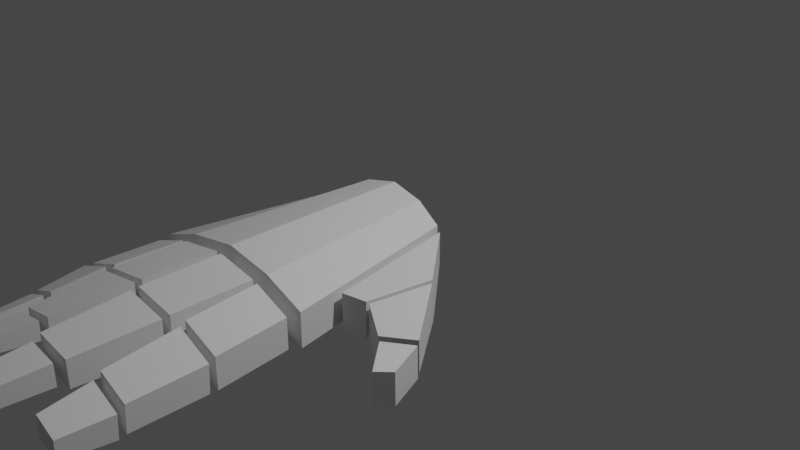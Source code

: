 # Source: LeftHand.blend  (saved by Blender 2.82.7; exported with 4.5.12 LTS)
import bpy
from mathutils import Matrix  # noqa: F401  (used for matrix-valued properties, if any)

bpy.ops.wm.read_factory_settings(use_empty=True)
scene = bpy.context.scene
scene.name = 'Scene'

# ---- collections
col_collection = bpy.data.collections.new('Collection'); scene.collection.children.link(col_collection)

# ---- materials (node trees are filled in below, after node groups)
mat_material_001 = bpy.data.materials.new('Material.001')
mat_material_001.use_transparent_shadow = False

# ---- material node trees
mat_material_001.use_nodes = True; mat_material_001.node_tree.nodes.clear()
_N = mat_material_001.node_tree.nodes; _L = mat_material_001.node_tree.links
n0 = _N.new('ShaderNodeOutputMaterial'); n0.name = 'Material Output'; n0.location = (300, 300)
n1 = _N.new('ShaderNodeBsdfPrincipled'); n1.name = 'Principled BSDF'; n1.location = (10, 300)
n1.distribution = 'GGX'
n1.subsurface_method = 'BURLEY'
n1.inputs[2].default_value = 0.4
n1.inputs[3].default_value = 1.45
n1.inputs[27].default_value = (0.0, 0.0, 0.0, 1.0)
n1.inputs[28].default_value = 1.0
n2 = _N.new('ShaderNodeNormalMap'); n2.name = 'Normal Map'; n2.location = (-300, -300)
n2.label = 'Normal/Map'
n2.inputs[0].default_value = 0.0
_L.new(n1.outputs[0], n0.inputs[0])
_L.new(n2.outputs[0], n1.inputs[5])
n0.is_active_output = True

# ---- world
world_world = bpy.data.worlds.new('World'); scene.world = world_world
world_world.use_nodes = True; world_world.node_tree.nodes.clear()
_N = world_world.node_tree.nodes; _L = world_world.node_tree.links
n0 = _N.new('ShaderNodeOutputWorld'); n0.name = 'World Output'; n0.location = (300, 300)
n1 = _N.new('ShaderNodeBackground'); n1.name = 'Background'; n1.location = (10, 300)
n1.inputs[0].default_value = (0.05088, 0.05088, 0.05088, 1.0)
_L.new(n1.outputs[0], n0.inputs[0])
n0.is_active_output = True
world_world.color = (0.05088, 0.05088, 0.05088)
world_world.use_sun_shadow = False
world_world.sun_shadow_jitter_overblur = 0.0

# ---- cameras
cam_camera = bpy.data.cameras.new('Camera')
cam_camera.clip_end = 100.0
cam_camera.ortho_scale = 7.314
cam_camera_001 = bpy.data.cameras.new('Camera.001')
cam_camera_001.clip_end = 100.0
cam_camera_001.ortho_scale = 7.314

# ---- lights
light_light = bpy.data.lights.new('Light', 'POINT')
light_light.transmission_factor = 0.0
light_light.energy = 1000.0
light_light.shadow_soft_size = 0.1
light_light.shadow_maximum_resolution = 0.006
light_light.use_absolute_resolution = True

# ---- meshes
me_cube_001 = bpy.data.meshes.new('Cube.001')
me_cube_001.from_pydata([(0.9889, 0.9889, 0.1778), (0.9889, 0.9889, -0.1778), (0.6283, -0.9889, 0.1778), (0.6283, -0.9889, -0.1778), (-0.9889, 0.9889, 0.1778), (-0.9889, 0.9889, -0.1778), (-0.6283, -0.9889, 0.1778), (-0.6283, -0.9889, -0.1778), (0.5433, 0.9889, 0.003271), (0.3788, -0.9889, 0.3588), (0.3788, -0.9889, 0.003271), (0.5433, 0.9889, 0.3588), (-0.5336, 0.9889, -0.01023), (-0.3597, -0.9889, 0.3453), (-0.3597, -0.9889, -0.01023), (-0.5336, 0.9889, 0.3453), (0.02358, -0.9889, 0.0882), (0.02691, 0.9889, 0.4437), (0.02691, 0.9889, 0.0882), (0.02358, -0.9889, 0.4437), (0.9635, 1.114, 0.1678), (0.9635, 1.114, -0.1472), (-0.963, 1.114, 0.1671), (-0.963, 1.114, -0.148), (0.5687, 1.114, 0.0132), (0.514, 1.114, 0.3434), (-0.5017, 1.114, 0.0156), (-0.5017, 1.114, 0.3307), (-0.00497, 1.114, 0.4179), (0.05629, 1.114, 0.1036), (-0.5595, 1.114, 0.0004669), (0.5687, 1.114, 0.3283), (0.514, 1.114, 0.02833), (0.05629, 1.114, 0.4187), (-0.00497, 1.114, 0.1028), (-0.5595, 1.114, 0.3156), (-0.5839, 1.803, 0.0004669), (-0.9874, 1.803, -0.148), (1.049, 1.888, 0.1678), (1.049, 1.888, -0.1472), (-0.9874, 1.803, 0.1671), (0.654, 1.888, 0.3283), (0.654, 1.888, 0.0132), (0.06814, 1.947, 0.4187), (0.5258, 1.947, 0.3434), (-0.01684, 1.864, 0.1028), (-0.5135, 1.864, 0.0156), (-0.5839, 1.803, 0.3156), (-0.5135, 1.864, 0.3307), (-0.01684, 1.864, 0.4179), (0.5258, 1.947, 0.02833), (0.06814, 1.947, 0.1036), (1.073, 1.963, 0.1488), (1.073, 1.979, -0.1254), (0.6783, 1.971, 0.03489), (0.6783, 1.955, 0.3091), (1.125, 2.737, 0.1737), (1.125, 2.75, -0.08797), (0.7969, 2.731, 0.3069), (0.7969, 2.743, 0.04525), (0.5377, 2.026, 0.3434), (0.07999, 2.026, 0.1036), (0.5377, 2.026, 0.02833), (0.07999, 2.026, 0.4187), (0.1265, 2.86, 0.3891), (0.5149, 2.86, 0.3253), (0.5149, 2.86, 0.05788), (0.1265, 2.86, 0.1217), (-0.5135, 1.933, 0.0156), (-0.5135, 1.933, 0.3307), (-0.01684, 1.933, 0.4179), (-0.01684, 1.933, 0.1028), (-0.1044, 2.683, 0.1375), (-0.4497, 2.683, 0.07691), (-0.4497, 2.683, 0.296), (-0.1044, 2.683, 0.3566), (-0.9996, 1.882, 0.1671), (-0.9996, 1.882, -0.148), (-0.5961, 1.882, 0.0004669), (-0.5961, 1.882, 0.3156), (-0.6557, 2.384, 0.02793), (-0.9262, 2.384, -0.07159), (-0.9262, 2.384, 0.1396), (-0.6557, 2.384, 0.2391), (1.147, 2.815, 0.1386), (1.147, 2.828, -0.08628), (0.8233, 2.821, 0.04514), (0.8233, 2.809, 0.27), (1.138, 3.313, 0.1559), (1.138, 3.322, -0.03347), (0.9001, 3.308, 0.2524), (0.9001, 3.318, 0.06297), (1.157, 0.4055, 0.1161), (1.166, 0.4196, -0.2351), (1.292, -0.2625, 0.1325), (1.316, -0.2625, -0.2351), (0.968, 0.5144, 0.1663), (0.9732, 0.5144, -0.2013), (0.7009, -0.9504, 0.148), (0.7073, -0.9456, -0.2013), (1.822, 0.4182, 0.03778), (1.83, 0.4195, -0.2835), (1.568, 0.65, -0.2587), (1.57, 0.6423, 0.06177), (1.362, -0.2111, -0.2351), (1.338, -0.2111, 0.1325), (1.201, 0.4173, -0.2429), (1.193, 0.4032, 0.1083), (1.856, 0.4669, 0.02331), (1.863, 0.4681, -0.298), (1.618, 0.684, -0.2732), (1.62, 0.6762, 0.0473), (2.022, 0.8747, 0.03526), (2.029, 0.876, -0.2861), (1.922, 1.026, 0.05925), (1.92, 1.033, -0.2612), (0.4664, 2.939, 0.3051), (0.1551, 2.939, 0.1419), (0.4664, 2.939, 0.09074), (0.1551, 2.939, 0.3563), (0.1867, 3.506, 0.3362), (0.4509, 3.506, 0.2927), (0.4509, 3.506, 0.1108), (0.1867, 3.506, 0.1543), (-0.429, 2.748, 0.09436), (-0.429, 2.748, 0.2861), (-0.1268, 2.748, 0.3391), (-0.1268, 2.748, 0.1474), (-0.18, 3.204, 0.1686), (-0.3901, 3.204, 0.1317), (-0.3901, 3.204, 0.2649), (-0.18, 3.204, 0.3018), (-0.9151, 2.444, 0.1323), (-0.9151, 2.444, -0.05128), (-0.68, 2.444, 0.03523), (-0.68, 2.444, 0.2188), (-0.6815, 2.846, 0.04289), (-0.8795, 2.846, -0.02999), (-0.8795, 2.846, 0.1247), (-0.6815, 2.846, 0.1975)], [], [(15, 4, 6, 13), (14, 13, 6, 7), (7, 6, 4, 5), (8, 1, 3, 10), (1, 0, 2, 3), (8, 11, 0, 1), (18, 17, 11, 8), (18, 8, 10, 16), (3, 2, 9, 10), (0, 11, 9, 2), (5, 12, 14, 7), (5, 4, 15, 12), (16, 19, 13, 14), (17, 15, 13, 19), (11, 17, 19, 9), (10, 9, 19, 16), (12, 18, 16, 14), (12, 15, 17, 18), (24, 21, 20, 31), (29, 32, 25, 33), (23, 30, 35, 22), (26, 34, 28, 27), (42, 41, 38, 39), (51, 43, 44, 50), (37, 40, 47, 36), (46, 48, 49, 45), (29, 33, 43, 51), (33, 25, 44, 43), (26, 27, 48, 46), (24, 31, 41, 42), (25, 32, 50, 44), (34, 26, 46, 45), (30, 23, 37, 36), (28, 34, 45, 49), (22, 35, 47, 40), (20, 21, 39, 38), (35, 30, 36, 47), (23, 22, 40, 37), (27, 28, 49, 48), (31, 20, 38, 41), (32, 29, 51, 50), (21, 24, 42, 39), (54, 53, 52, 55), (59, 58, 56, 57), (54, 55, 58, 59), (52, 53, 57, 56), (55, 52, 56, 58), (53, 54, 59, 57), (61, 62, 60, 63), (67, 64, 65, 66), (61, 63, 64, 67), (63, 60, 65, 64), (60, 62, 66, 65), (62, 61, 67, 66), (68, 71, 70, 69), (73, 74, 75, 72), (68, 69, 74, 73), (71, 68, 73, 72), (70, 71, 72, 75), (69, 70, 75, 74), (77, 78, 79, 76), (81, 82, 83, 80), (78, 77, 81, 80), (76, 79, 83, 82), (79, 78, 80, 83), (77, 76, 82, 81), (86, 85, 84, 87), (91, 90, 88, 89), (86, 87, 90, 91), (84, 85, 89, 88), (87, 84, 88, 90), (85, 86, 91, 89), (93, 92, 94, 95), (99, 98, 96, 97), (97, 96, 92, 93), (92, 96, 98, 94), (97, 93, 95, 99), (95, 94, 98, 99), (106, 104, 101, 102), (106, 107, 105, 104), (107, 106, 102, 103), (105, 107, 103, 100), (104, 105, 100, 101), (101, 100, 103, 102), (109, 110, 111, 108), (113, 112, 114, 115), (110, 109, 113, 115), (109, 108, 112, 113), (111, 110, 115, 114), (108, 111, 114, 112), (117, 118, 116, 119), (123, 120, 121, 122), (117, 119, 120, 123), (119, 116, 121, 120), (116, 118, 122, 121), (118, 117, 123, 122), (124, 127, 126, 125), (129, 130, 131, 128), (124, 125, 130, 129), (127, 124, 129, 128), (126, 127, 128, 131), (125, 126, 131, 130), (133, 134, 135, 132), (137, 138, 139, 136), (134, 133, 137, 136), (132, 135, 139, 138), (135, 134, 136, 139), (133, 132, 138, 137)])
me_cube_001.polygons.foreach_set('use_smooth', [True] * 108)
_k = set([(0, 1), (0, 2), (0, 11), (1, 3), (1, 8), (2, 3), (2, 9), (3, 10), (4, 5), (4, 6), (4, 15), (5, 7), (5, 12), (6, 7), (6, 13), (7, 14), (8, 10), (8, 18), (9, 11), (9, 19), (10, 16), (11, 17), (12, 14), (12, 18), (13, 15), (13, 19), (14, 16), (15, 17), (16, 18), (17, 19), (20, 21), (20, 31), (20, 38), (21, 24), (21, 39), (22, 23), (22, 35), (22, 40), (23, 30), (23, 37), (24, 31), (24, 42), (25, 32), (25, 33), (25, 44), (26, 27), (26, 34), (26, 46), (27, 28), (27, 48), (28, 34), (28, 49), (29, 32), (29, 33), (29, 51), (30, 35), (30, 36), (31, 41), (32, 50), (33, 43), (34, 45), (35, 47), (36, 37), (36, 47), (37, 40), (38, 39), (38, 41), (39, 42), (40, 47), (41, 42), (43, 44), (43, 51), (44, 50), (45, 46), (45, 49), (46, 48), (48, 49), (50, 51), (52, 53), (52, 55), (52, 56), (53, 54), (53, 57), (54, 55), (54, 59), (55, 58), (56, 57), (56, 58), (57, 59), (58, 59), (60, 62), (60, 63), (60, 65), (61, 62), (61, 63), (61, 67), (62, 66), (63, 64), (64, 65), (64, 67), (65, 66), (66, 67), (68, 69), (68, 71), (68, 73), (69, 70), (69, 74), (70, 71), (70, 75), (71, 72), (72, 73), (72, 75), (73, 74), (74, 75), (76, 77), (76, 79), (76, 82), (77, 78), (77, 81), (78, 79), (78, 80), (79, 83), (80, 81), (80, 83), (81, 82), (82, 83), (84, 85), (84, 87), (84, 88), (85, 86), (85, 89), (86, 87), (86, 91), (87, 90), (88, 89), (88, 90), (89, 91), (90, 91), (92, 93), (92, 94), (92, 96), (93, 95), (93, 97), (94, 95), (94, 98), (95, 99), (96, 97), (96, 98), (97, 99), (98, 99), (100, 101), (100, 103), (100, 105), (101, 102), (101, 104), (102, 103), (102, 106), (103, 107), (104, 105), (104, 106), (105, 107), (106, 107), (108, 109), (108, 111), (108, 112), (109, 110), (109, 113), (110, 111), (110, 115), (111, 114), (112, 113), (112, 114), (113, 115), (114, 115), (116, 118), (116, 119), (116, 121), (117, 118), (117, 119), (117, 123), (118, 122), (119, 120), (120, 121), (120, 123), (121, 122), (122, 123), (124, 125), (124, 127), (124, 129), (125, 126), (125, 130), (126, 127), (126, 131), (127, 128), (128, 129), (128, 131), (129, 130), (130, 131), (132, 133), (132, 135), (132, 138), (133, 134), (133, 137), (134, 135), (134, 136), (135, 139), (136, 137), (136, 139), (137, 138), (138, 139)])
me_cube_001.attributes.new('sharp_edge', 'BOOLEAN', 'EDGE').data.foreach_set('value', [ (min(e.vertices), max(e.vertices)) in _k for e in me_cube_001.edges])
_uv = me_cube_001.uv_layers.new(name='UVMap')
_uv.uv.foreach_set('vector', [0.8103, 0.5, 0.875, 0.5, 0.875, 0.75, 0.8103, 0.75, 0.375, 0.9353, 0.625, 0.9353, 0.625, 1.0, 0.375, 1.0, 0.375, 0.0, 0.625, 0.0, 0.625, 0.25, 0.375, 0.25, 0.3071, 0.5, 0.375, 0.5, 0.375, 0.75, 0.3071, 0.75, 0.375, 0.5, 0.625, 0.5, 0.625, 0.75, 0.375, 0.75, 0.375, 0.4321, 0.625, 0.4321, 0.625, 0.5, 0.375, 0.5, 0.375, 0.3762, 0.625, 0.3762, 0.625, 0.4321, 0.375, 0.4321, 0.2512, 0.5, 0.3071, 0.5, 0.3071, 0.75, 0.2512, 0.75, 0.375, 0.75, 0.625, 0.75, 0.625, 0.8179, 0.375, 0.8179, 0.625, 0.5, 0.6929, 0.5, 0.6929, 0.75, 0.625, 0.75, 0.125, 0.5, 0.1897, 0.5, 0.1897, 0.75, 0.125, 0.75, 0.375, 0.25, 0.625, 0.25, 0.625, 0.3147, 0.375, 0.3147, 0.375, 0.8738, 0.625, 0.8738, 0.625, 0.9353, 0.375, 0.9353, 0.7488, 0.5, 0.8103, 0.5, 0.8103, 0.75, 0.7488, 0.75, 0.6929, 0.5, 0.7488, 0.5, 0.7488, 0.75, 0.6929, 0.75, 0.375, 0.8179, 0.625, 0.8179, 0.625, 0.8738, 0.375, 0.8738, 0.1897, 0.5, 0.2512, 0.5, 0.2512, 0.75, 0.1897, 0.75, 0.375, 0.3147, 0.625, 0.3147, 0.625, 0.3762, 0.375, 0.3762, 0.375, 0.4321, 0.375, 0.5, 0.625, 0.5, 0.625, 0.4321, 0.375, 0.3762, 0.375, 0.4321, 0.625, 0.4321, 0.625, 0.3762, 0.375, 0.25, 0.375, 0.3147, 0.625, 0.3147, 0.625, 0.25, 0.375, 0.3147, 0.375, 0.3762, 0.625, 0.3762, 0.625, 0.3147, 0.375, 0.4321, 0.625, 0.4321, 0.625, 0.5, 0.375, 0.5, 0.375, 0.3762, 0.625, 0.3762, 0.625, 0.4321, 0.375, 0.4321, 0.375, 0.25, 0.625, 0.25, 0.625, 0.3147, 0.375, 0.3147, 0.375, 0.3147, 0.625, 0.3147, 0.625, 0.3762, 0.375, 0.3762, 0.375, 0.3762, 0.625, 0.3762, 0.625, 0.3762, 0.375, 0.3762, 0.625, 0.3762, 0.625, 0.4321, 0.625, 0.4321, 0.625, 0.3762, 0.375, 0.3147, 0.625, 0.3147, 0.625, 0.3147, 0.375, 0.3147, 0.375, 0.4321, 0.625, 0.4321, 0.625, 0.4321, 0.375, 0.4321, 0.625, 0.4321, 0.375, 0.4321, 0.375, 0.4321, 0.625, 0.4321, 0.375, 0.3762, 0.375, 0.3147, 0.375, 0.3147, 0.375, 0.3762, 0.375, 0.3147, 0.375, 0.25, 0.375, 0.25, 0.375, 0.3147, 0.625, 0.3762, 0.375, 0.3762, 0.375, 0.3762, 0.625, 0.3762, 0.625, 0.25, 0.625, 0.3147, 0.625, 0.3147, 0.625, 0.25, 0.625, 0.5, 0.375, 0.5, 0.375, 0.5, 0.625, 0.5, 0.625, 0.3147, 0.375, 0.3147, 0.375, 0.3147, 0.625, 0.3147, 0.375, 0.25, 0.625, 0.25, 0.625, 0.25, 0.375, 0.25, 0.625, 0.3147, 0.625, 0.3762, 0.625, 0.3762, 0.625, 0.3147, 0.625, 0.4321, 0.625, 0.5, 0.625, 0.5, 0.625, 0.4321, 0.375, 0.4321, 0.375, 0.3762, 0.375, 0.3762, 0.375, 0.4321, 0.375, 0.5, 0.375, 0.4321, 0.375, 0.4321, 0.375, 0.5, 0.375, 0.4321, 0.375, 0.5, 0.625, 0.5, 0.625, 0.4321, 0.375, 0.4321, 0.625, 0.4321, 0.625, 0.5, 0.375, 0.5, 0.375, 0.4321, 0.625, 0.4321, 0.625, 0.4321, 0.375, 0.4321, 0.625, 0.5, 0.375, 0.5, 0.375, 0.5, 0.625, 0.5, 0.625, 0.4321, 0.625, 0.5, 0.625, 0.5, 0.625, 0.4321, 0.375, 0.5, 0.375, 0.4321, 0.375, 0.4321, 0.375, 0.5, 0.375, 0.3762, 0.375, 0.4321, 0.625, 0.4321, 0.625, 0.3762, 0.375, 0.3762, 0.625, 0.3762, 0.625, 0.4321, 0.375, 0.4321, 0.375, 0.3762, 0.625, 0.3762, 0.625, 0.3762, 0.375, 0.3762, 0.625, 0.3762, 0.625, 0.4321, 0.625, 0.4321, 0.625, 0.3762, 0.625, 0.4321, 0.375, 0.4321, 0.375, 0.4321, 0.625, 0.4321, 0.375, 0.4321, 0.375, 0.3762, 0.375, 0.3762, 0.375, 0.4321, 0.375, 0.3147, 0.375, 0.3762, 0.625, 0.3762, 0.625, 0.3147, 0.375, 0.3147, 0.625, 0.3147, 0.625, 0.3762, 0.375, 0.3762, 0.375, 0.3147, 0.625, 0.3147, 0.625, 0.3147, 0.375, 0.3147, 0.375, 0.3762, 0.375, 0.3147, 0.375, 0.3147, 0.375, 0.3762, 0.625, 0.3762, 0.375, 0.3762, 0.375, 0.3762, 0.625, 0.3762, 0.625, 0.3147, 0.625, 0.3762, 0.625, 0.3762, 0.625, 0.3147, 0.375, 0.25, 0.375, 0.3147, 0.625, 0.3147, 0.625, 0.25, 0.375, 0.25, 0.625, 0.25, 0.625, 0.3147, 0.375, 0.3147, 0.375, 0.3147, 0.375, 0.25, 0.375, 0.25, 0.375, 0.3147, 0.625, 0.25, 0.625, 0.3147, 0.625, 0.3147, 0.625, 0.25, 0.625, 0.3147, 0.375, 0.3147, 0.375, 0.3147, 0.625, 0.3147, 0.375, 0.25, 0.625, 0.25, 0.625, 0.25, 0.375, 0.25, 0.375, 0.4321, 0.375, 0.5, 0.625, 0.5, 0.625, 0.4321, 0.375, 0.4321, 0.625, 0.4321, 0.625, 0.5, 0.375, 0.5, 0.375, 0.4321, 0.625, 0.4321, 0.625, 0.4321, 0.375, 0.4321, 0.625, 0.5, 0.375, 0.5, 0.375, 0.5, 0.625, 0.5, 0.625, 0.4321, 0.625, 0.5, 0.625, 0.5, 0.625, 0.4321, 0.375, 0.5, 0.375, 0.4321, 0.375, 0.4321, 0.375, 0.5, 0.375, 0.0, 0.625, 0.0, 0.625, 0.25, 0.375, 0.25, 0.375, 0.25, 0.625, 0.25, 0.625, 0.5, 0.375, 0.5, 0.375, 0.5, 0.625, 0.5, 0.625, 0.75, 0.375, 0.75, 0.375, 0.75, 0.625, 0.75, 0.625, 1.0, 0.375, 1.0, 0.125, 0.5, 0.375, 0.5, 0.375, 0.75, 0.125, 0.75, 0.625, 0.5, 0.875, 0.5, 0.875, 0.75, 0.625, 0.75, 0.375, 0.0, 0.375, 0.25, 0.375, 0.25, 0.375, 0.0, 0.375, 0.0, 0.625, 0.0, 0.625, 0.25, 0.375, 0.25, 0.625, 0.0, 0.375, 0.0, 0.375, 0.0, 0.625, 0.0, 0.625, 0.25, 0.625, 0.0, 0.625, 0.0, 0.625, 0.25, 0.375, 0.25, 0.625, 0.25, 0.625, 0.25, 0.375, 0.25, 0.375, 0.25, 0.625, 0.25, 0.625, 0.0, 0.375, 0.0, 0.375, 0.25, 0.375, 0.0, 0.625, 0.0, 0.625, 0.25, 0.375, 0.25, 0.625, 0.25, 0.625, 0.0, 0.375, 0.0, 0.375, 0.0, 0.375, 0.25, 0.375, 0.25, 0.375, 0.0, 0.375, 0.25, 0.625, 0.25, 0.625, 0.25, 0.375, 0.25, 0.625, 0.0, 0.375, 0.0, 0.375, 0.0, 0.625, 0.0, 0.625, 0.25, 0.625, 0.0, 0.625, 0.0, 0.625, 0.25, 0.375, 0.3762, 0.375, 0.4321, 0.625, 0.4321, 0.625, 0.3762, 0.375, 0.3762, 0.625, 0.3762, 0.625, 0.4321, 0.375, 0.4321, 0.375, 0.3762, 0.625, 0.3762, 0.625, 0.3762, 0.375, 0.3762, 0.625, 0.3762, 0.625, 0.4321, 0.625, 0.4321, 0.625, 0.3762, 0.625, 0.4321, 0.375, 0.4321, 0.375, 0.4321, 0.625, 0.4321, 0.375, 0.4321, 0.375, 0.3762, 0.375, 0.3762, 0.375, 0.4321, 0.375, 0.3147, 0.375, 0.3762, 0.625, 0.3762, 0.625, 0.3147, 0.375, 0.3147, 0.625, 0.3147, 0.625, 0.3762, 0.375, 0.3762, 0.375, 0.3147, 0.625, 0.3147, 0.625, 0.3147, 0.375, 0.3147, 0.375, 0.3762, 0.375, 0.3147, 0.375, 0.3147, 0.375, 0.3762, 0.625, 0.3762, 0.375, 0.3762, 0.375, 0.3762, 0.625, 0.3762, 0.625, 0.3147, 0.625, 0.3762, 0.625, 0.3762, 0.625, 0.3147, 0.375, 0.25, 0.375, 0.3147, 0.625, 0.3147, 0.625, 0.25, 0.375, 0.25, 0.625, 0.25, 0.625, 0.3147, 0.375, 0.3147, 0.375, 0.3147, 0.375, 0.25, 0.375, 0.25, 0.375, 0.3147, 0.625, 0.25, 0.625, 0.3147, 0.625, 0.3147, 0.625, 0.25, 0.625, 0.3147, 0.375, 0.3147, 0.375, 0.3147, 0.625, 0.3147, 0.375, 0.25, 0.625, 0.25, 0.625, 0.25, 0.375, 0.25])
me_cube_001.materials.append(mat_material_001)
me_cube_001.use_remesh_fix_poles = True
me_cube_001.use_remesh_preserve_attributes = False
me_cube_001.use_mirror_vertex_groups = False
me_cube_001.update()
me_cube_001.normals_split_custom_set([tuple(v) for v in zip(*[iter([-0.4194, -0.05666, 0.906, -0.4194, -0.05666, 0.906, -0.4194, -0.05666, 0.906, -0.4194, -0.05666, 0.906, 0.0, -1.0, 0.0, 0.0, -1.0, 0.0, 0.0, -1.0, 0.0, 0.0, -1.0, 0.0, -0.9838, -0.1794, 0.0, -0.9838, -0.1794, 0.0, -0.9838, -0.1794, 0.0, -0.9838, -0.1794, 0.0, -0.4611, 0.06122, -0.8852, -0.4611, 0.06122, -0.8852, -0.4611, 0.06122, -0.8852, -0.4611, 0.06122, -0.8852, 0.9838, -0.1794, 0.0, 0.9838, -0.1794, 0.0, 0.9838, -0.1794, 0.0, 0.9838, -0.1794, 0.0, 0.0, 1.0, 0.0, 0.0, 1.0, 0.0, 0.0, 1.0, 0.0, 0.0, 1.0, 0.0, 0.0, 1.0, 0.0, 0.0, 1.0, 0.0, 0.0, 1.0, 0.0, 0.0, 1.0, 0.0, -0.1913, 0.00812, -0.9815, -0.1913, 0.00812, -0.9815, -0.1913, 0.00812, -0.9815, -0.1913, 0.00812, -0.9815, 0.0, -1.0, 0.0, 0.0, -1.0, 0.0, 0.0, -1.0, -1.724e-09, 0.0, -1.0, -9.92e-10, 0.4611, -0.06122, 0.8852, 0.4611, -0.06122, 0.8852, 0.4611, -0.06122, 0.8852, 0.4611, -0.06122, 0.8852, 0.4194, 0.05666, -0.906, 0.4194, 0.05666, -0.906, 0.4194, 0.05666, -0.906, 0.4194, 0.05666, -0.906, 0.0, 1.0, 0.0, 0.0, 1.0, 0.0, 0.0, 1.0, 0.0, 0.0, 1.0, 0.0, 0.0, -1.0, -1.306e-09, 0.0, -1.0, -1.32e-09, 0.0, -1.0, 0.0, 0.0, -1.0, 0.0, -0.2042, -0.008802, 0.9789, -0.2042, -0.008802, 0.9789, -0.2042, -0.008802, 0.9789, -0.2042, -0.008802, 0.9789, 0.1913, -0.00812, 0.9815, 0.1913, -0.00812, 0.9815, 0.1913, -0.00812, 0.9815, 0.1913, -0.00812, 0.9815, 0.0, -1.0, -9.92e-10, 0.0, -1.0, -1.724e-09, 0.0, -1.0, -1.32e-09, 0.0, -1.0, -1.306e-09, 0.2042, 0.008802, -0.9789, 0.2042, 0.008802, -0.9789, 0.2042, 0.008802, -0.9789, 0.2042, 0.008802, -0.9789, 0.0, 1.0, 0.0, 0.0, 1.0, 0.0, 0.0, 1.0, 0.0, 0.0, 1.0, 0.0, 0.0, -1.0, 0.0, 0.0, -1.0, 0.0, 0.0, -1.0, 0.0, 0.0, -1.0, 0.0, 0.0, -1.0, 0.0, 0.0, -1.0, 0.0, 0.0, -1.0, 0.0, 0.0, -1.0, 0.0, 0.0, -1.0, 0.0, 0.0, -1.0, 0.0, 0.0, -1.0, 0.0, 0.0, -1.0, 0.0, 0.0, -1.0, 0.0, 0.0, -1.0, 0.0, 0.0, -1.0, 0.0, 0.0, -1.0, 0.0, 0.0, 1.0, 0.0, 0.0, 1.0, 0.0, 0.0, 1.0, 0.0, 0.0, 1.0, 0.0, 0.0, 1.0, 0.0, 0.0, 1.0, 0.0, 0.0, 1.0, 0.0, 0.0, 1.0, 0.0, 0.0, 1.0, 0.0, 0.0, 1.0, 0.0, 0.0, 1.0, 0.0, 0.0, 1.0, 0.0, 0.0, 1.0, 0.0, 0.0, 1.0, 0.0, 0.0, 1.0, 0.0, 0.0, 1.0, 0.0, -0.9999, 0.01422, 0.0, -0.9999, 0.01422, 0.0, -0.9999, 0.01422, 0.0, -0.9999, 0.01422, 0.0, 0.1623, -0.002307, 0.9867, 0.1623, -0.002307, 0.9867, 0.1623, -0.002307, 0.9867, 0.1623, -0.002307, 0.9867, -0.9999, -0.01581, 0.0, -0.9999, -0.01581, 0.0, -0.9999, -0.01581, 0.0, -0.9999, -0.01581, 0.0, -0.994, 0.1095, 0.0, -0.994, 0.1095, 0.0, -0.994, 0.1095, 0.0, -0.994, 0.1095, 0.0, 0.9999, -0.01422, 0.0, 0.9999, -0.01422, 0.0, 0.9999, -0.01422, 0.0, 0.9999, -0.01422, 0.0, 0.173, 0.002735, -0.9849, 0.173, 0.002735, -0.9849, 0.173, 0.002735, -0.9849, 0.173, 0.002735, -0.9849, 0.3453, 0.01223, -0.9384, 0.3453, 0.01223, -0.9384, 0.3453, 0.01223, -0.9384, 0.3453, 0.01223, -0.9384, 0.9999, 0.01581, 0.0, 0.9999, 0.01581, 0.0, 0.9999, 0.01581, 0.0, 0.9999, 0.01581, 0.0, -0.3453, -0.01223, 0.9384, -0.3453, -0.01223, 0.9384, -0.3453, -0.01223, 0.9384, -0.3453, -0.01223, 0.9384, 0.994, -0.1095, 0.0, 0.994, -0.1095, 0.0, 0.994, -0.1095, 0.0, 0.994, -0.1095, 0.0, 0.9994, 0.0354, 0.0, 0.9994, 0.0354, 0.0, 0.9994, 0.0354, 0.0, 0.9994, 0.0354, 0.0, -0.9994, -0.0354, 0.0, -0.9994, -0.0354, 0.0, -0.9994, -0.0354, 0.0, -0.9994, -0.0354, 0.0, -0.173, -0.002735, 0.9849, -0.173, -0.002735, 0.9849, -0.173, -0.002735, 0.9849, -0.173, -0.002735, 0.9849, 0.3761, -0.04143, 0.9256, 0.3761, -0.04143, 0.9256, 0.3761, -0.04143, 0.9256, 0.3761, -0.04143, 0.9256, -0.1623, 0.002307, -0.9867, -0.1623, 0.002307, -0.9867, -0.1623, 0.002307, -0.9867, -0.1623, 0.002307, -0.9867, -0.3761, 0.04143, -0.9256, -0.3761, 0.04143, -0.9256, -0.3761, 0.04143, -0.9256, -0.3761, 0.04143, -0.9256, -0.002934, -0.9984, -0.05613, -0.002934, -0.9984, -0.05613, -0.002934, -0.9984, -0.05613, -0.002934, -0.9984, -0.05613, -1.089e-06, 0.9988, 0.04892, -1.089e-06, 0.9988, 0.04892, -1.089e-06, 0.9988, 0.04892, -1.089e-06, 0.9988, 0.04892, -0.9884, 0.1514, 0.007976, -0.9884, 0.1514, 0.007976, -0.9884, 0.1514, 0.007976, -0.9884, 0.1514, 0.007976, 0.9977, -0.06699, -0.003529, 0.9977, -0.06699, -0.003529, 0.9977, -0.06699, -0.003529, 0.9977, -0.06699, -0.003529, 0.3764, -0.05497, 0.9248, 0.3764, -0.05497, 0.9248, 0.3764, -0.05497, 0.9248, 0.3764, -0.05497, 0.9248, -0.3763, 0.07015, -0.9238, -0.3763, 0.07015, -0.9238, -0.3763, 0.07015, -0.9238, -0.3763, 0.07015, -0.9238, 0.0, -1.0, 0.0, 0.0, -1.0, 0.0, 0.0, -1.0, 0.0, 0.0, -1.0, 0.0, 0.0, 1.0, 0.0, 0.0, 1.0, 0.0, 0.0, 1.0, 0.0, 0.0, 1.0, 0.0, -0.9984, 0.05571, 0.0, -0.9984, 0.05571, 0.0, -0.9984, 0.05571, 0.0, -0.9984, 0.05571, 0.0, 0.1622, 0.02593, 0.9864, 0.1622, 0.02593, 0.9864, 0.1622, 0.02593, 0.9864, 0.1622, 0.02593, 0.9864, 0.9996, 0.02735, 0.0, 0.9996, 0.02735, 0.0, 0.9996, 0.02735, 0.0, 0.9996, 0.02735, 0.0, -0.1622, 0.03054, -0.9863, -0.1622, 0.03054, -0.9863, -0.1622, 0.03054, -0.9863, -0.1622, 0.03054, -0.9863, 0.0, -1.0, 0.0, 0.0, -1.0, 0.0, 0.0, -1.0, 0.0, 0.0, -1.0, 0.0, 0.0, 1.0, 0.0, 0.0, 1.0, 0.0, 0.0, 1.0, 0.0, 0.0, 1.0, 0.0, -0.9964, 0.08476, 0.0, -0.9964, 0.08476, 0.0, -0.9964, 0.08476, 0.0, -0.9964, 0.08476, 0.0, 0.1726, 0.06562, -0.9828, 0.1726, 0.06562, -0.9828, 0.1726, 0.06562, -0.9828, 0.1726, 0.06562, -0.9828, 0.9933, 0.1159, 0.0, 0.9933, 0.1159, 0.0, 0.9933, 0.1159, 0.0, 0.9933, 0.1159, 0.0, -0.1726, 0.06018, 0.9831, -0.1726, 0.06018, 0.9831, -0.1726, 0.06018, 0.9831, -0.1726, 0.06018, 0.9831, 0.0, -1.0, 0.0, 0.0, -1.0, 0.0, 0.0, -1.0, 0.0, 0.0, -1.0, 0.0, 0.0, 1.0, 0.0, 0.0, 1.0, 0.0, 0.0, 1.0, 0.0, 0.0, 1.0, 0.0, 0.3439, 0.09215, -0.9345, 0.3439, 0.09215, -0.9345, 0.3439, 0.09215, -0.9345, 0.3439, 0.09215, -0.9345, -0.3435, 0.1015, 0.9336, -0.3435, 0.1015, 0.9336, -0.3435, 0.1015, 0.9336, -0.3435, 0.1015, 0.9336, 0.993, 0.1182, 0.0, 0.993, 0.1182, 0.0, 0.993, 0.1182, 0.0, 0.993, 0.1182, 0.0, -0.9894, 0.1449, 0.0, -0.9894, 0.1449, 0.0, -0.9894, 0.1449, 0.0, -0.9894, 0.1449, 0.0, -0.002933, -0.9984, -0.05612, -0.002933, -0.9984, -0.05612, -0.002933, -0.9984, -0.05612, -0.002933, -0.9984, -0.05612, 4.908e-07, 0.9988, 0.04891, 4.908e-07, 0.9988, 0.04891, 4.908e-07, 0.9988, 0.04891, 4.908e-07, 0.9988, 0.04891, -0.9883, 0.1524, 0.008061, -0.9883, 0.1524, 0.008061, -0.9883, 0.1524, 0.008061, -0.9883, 0.1524, 0.008061, 0.9998, 0.0188, 0.0009946, 0.9998, 0.0188, 0.0009946, 0.9998, 0.0188, 0.0009946, 0.9998, 0.0188, 0.0009946, 0.3764, -0.02522, 0.9261, 0.3764, -0.02522, 0.9261, 0.3764, -0.02522, 0.9261, 0.3764, -0.02522, 0.9261, -0.3761, 0.09131, -0.9221, -0.3761, 0.09131, -0.9221, -0.3761, 0.09131, -0.9221, -0.3761, 0.09131, -0.9221, 0.977, 0.2076, 0.04808, 0.977, 0.2076, 0.04808, 0.977, 0.2076, 0.04808, 0.977, 0.2076, 0.04808, -0.9837, 0.1793, -0.0147, -0.9837, 0.1793, -0.0147, -0.9837, 0.1793, -0.0147, -0.9837, 0.1793, -0.0147, 0.4755, 0.8793, 0.02609, 0.4755, 0.8793, 0.02609, 0.4755, 0.8793, 0.02609, 0.4755, 0.8793, 0.02609, 0.08853, -0.006365, 0.9961, 0.08853, -0.006365, 0.9961, 0.08853, -0.006365, 0.9961, 0.08853, -0.006365, 0.9961, -0.08744, 0.004689, -0.9962, -0.08744, 0.004689, -0.9962, -0.08744, 0.004689, -0.9962, -0.08744, 0.004689, -0.9962, 0.7525, -0.658, 0.02771, 0.7525, -0.658, 0.02771, 0.7525, -0.658, 0.02771, 0.7525, -0.658, 0.02771, 0.06451, 0.01187, 0.9978, 0.06451, 0.01187, 0.9978, 0.06451, 0.01187, 0.9978, 0.06451, 0.01187, 0.9978, 0.9698, 0.2389, 0.04837, 0.9698, 0.2389, 0.04837, 0.9698, 0.2389, 0.04837, 0.9698, 0.2389, 0.04837, 0.5345, -0.8449, -0.02195, 0.5345, -0.8449, -0.02195, 0.5345, -0.8449, -0.02195, 0.5345, -0.8449, -0.02195, -0.11, -0.05239, -0.9926, -0.11, -0.05239, -0.9926, -0.11, -0.05239, -0.9926, -0.11, -0.05239, -0.9926, -0.799, 0.6003, -0.03503, -0.799, 0.6003, -0.03503, -0.799, 0.6003, -0.03503, -0.799, 0.6003, -0.03503, -0.6633, -0.7482, -0.01638, -0.6633, -0.7482, -0.01638, -0.6633, -0.7482, -0.01638, -0.6633, -0.7482, -0.01638, 0.6635, 0.748, 0.01637, 0.6635, 0.748, 0.01637, 0.6635, 0.748, 0.01637, 0.6635, 0.748, 0.01637, -0.8285, -0.5598, -0.01519, -0.8285, -0.5598, -0.01519, -0.8285, -0.5598, -0.01519, -0.8285, -0.5598, -0.01519, 0.06463, -0.07134, 0.9954, 0.06463, -0.07134, 0.9954, 0.06463, -0.07134, 0.9954, 0.06463, -0.07134, 0.9954, -0.9258, 0.3776, -0.01876, -0.9258, 0.3776, -0.01876, -0.9258, 0.3776, -0.01876, -0.9258, 0.3776, -0.01876, 0.7569, -0.6532, -0.01898, 0.7569, -0.6532, -0.01898, 0.7569, -0.6532, -0.01898, 0.7569, -0.6532, -0.01898, -0.06518, 0.07167, -0.9953, -0.06518, 0.07167, -0.9953, -0.06518, 0.07167, -0.9953, -0.06518, 0.07167, -0.9953, 0.0, -1.0, 0.0, 0.0, -1.0, 0.0, 0.0, -1.0, 0.0, 0.0, -1.0, 0.0, 0.0, 1.0, 0.0, 0.0, 1.0, 0.0, 0.0, 1.0, 0.0, 0.0, 1.0, 0.0, -0.9984, 0.05571, 0.0, -0.9984, 0.05571, 0.0, -0.9984, 0.05571, 0.0, -0.9984, 0.05571, 0.0, 0.1622, 0.02593, 0.9864, 0.1622, 0.02593, 0.9864, 0.1622, 0.02593, 0.9864, 0.1622, 0.02593, 0.9864, 0.9996, 0.02735, 0.0, 0.9996, 0.02735, 0.0, 0.9996, 0.02735, 0.0, 0.9996, 0.02735, 0.0, -0.1622, 0.03054, -0.9863, -0.1622, 0.03054, -0.9863, -0.1622, 0.03054, -0.9863, -0.1622, 0.03054, -0.9863, 0.0, -1.0, 0.0, 0.0, -1.0, 0.0, 0.0, -1.0, 0.0, 0.0, -1.0, 0.0, 0.0, 1.0, 0.0, 0.0, 1.0, 0.0, 0.0, 1.0, 0.0, 0.0, 1.0, 0.0, -0.9964, 0.08476, 0.0, -0.9964, 0.08476, 0.0, -0.9964, 0.08476, 0.0, -0.9964, 0.08476, 0.0, 0.1726, 0.06562, -0.9828, 0.1726, 0.06562, -0.9828, 0.1726, 0.06562, -0.9828, 0.1726, 0.06562, -0.9828, 0.9933, 0.1159, 0.0, 0.9933, 0.1159, 0.0, 0.9933, 0.1159, 0.0, 0.9933, 0.1159, 0.0, -0.1726, 0.06018, 0.9831, -0.1726, 0.06018, 0.9831, -0.1726, 0.06018, 0.9831, -0.1726, 0.06018, 0.9831, 0.0, -1.0, 0.0, 0.0, -1.0, 0.0, 0.0, -1.0, 0.0, 0.0, -1.0, 0.0, 0.0, 1.0, 0.0, 0.0, 1.0, 0.0, 0.0, 1.0, 0.0, 0.0, 1.0, 0.0, 0.3453, 0.01918, -0.9383, 0.3453, 0.01918, -0.9383, 0.3453, 0.01918, -0.9383, 0.3453, 0.01918, -0.9383, -0.3449, 0.04846, 0.9374, -0.3449, 0.04846, 0.9374, -0.3449, 0.04846, 0.9374, -0.3449, 0.04846, 0.9374, 1.0, 0.003719, 0.0, 1.0, 0.003719, 0.0, 1.0, 0.003719, 0.0, 1.0, 0.003719, 0.0, -0.9961, 0.08832, 0.0, -0.9961, 0.08832, 0.0, -0.9961, 0.08832, 0.0, -0.9961, 0.08832, 0.0])] * 3)])
arm_lefthand = bpy.data.armatures.new('LeftHand')  # bones are not reproduced

# ---- objects
ob_light = bpy.data.objects.new('Light', light_light)
ob_camera = bpy.data.objects.new('Camera', cam_camera)
ob_camera_001 = bpy.data.objects.new('Camera.001', cam_camera_001)
ob_lefthand = bpy.data.objects.new('LeftHand', arm_lefthand)
ob_cube = bpy.data.objects.new('Cube', me_cube_001)

# ---- transforms, parenting, visibility, modifiers, constraints
ob_light.location = (4.076, 1.005, 5.904)
ob_light.rotation_euler = (0.6503, 0.05522, 1.866)
ob_light.lock_rotations_4d = False
ob_light.empty_display_type = 'ARROWS'
ob_light.color = (0.0, 0.0, 0.0, 0.0)
ob_light.lineart.crease_threshold = 0.0
ob_camera.location = (7.359, -6.926, 4.958)
ob_camera.rotation_euler = (1.109, 0.0, 0.8149)
ob_camera.lock_rotations_4d = False
ob_camera.empty_display_type = 'ARROWS'
ob_camera.color = (0.0, 0.0, 0.0, 0.0)
ob_camera.display_type = 'WIRE'
ob_camera.lineart.crease_threshold = 0.0
ob_camera_001.location = (7.359, -6.926, 4.958)
ob_camera_001.rotation_euler = (1.109, 9.305e-08, 0.8149)
ob_camera_001.scale = (1.0, 1.0, 1.0)
ob_camera_001.color = (0.8, 0.8, 0.8, 1.0)
ob_camera_001.lineart.crease_threshold = 0.0
ob_lefthand.location = (0.01606, -0.5363, 0.4416)
ob_lefthand.rotation_euler = (-1.629e-07, 0.0, 0.0)
ob_lefthand.scale = (1.0, -1.0, 1.0)
ob_lefthand.lineart.crease_threshold = 0.0
ob_cube.parent = ob_lefthand
ob_cube.location = (-0.01606, 0.5363, -0.4416)
ob_cube.color = (0.8, 0.8, 0.8, 1.0)
ob_cube.lineart.crease_threshold = 0.0
_vg = ob_cube.vertex_groups.new(name='Bone')
for _i, _w in zip([2, 3, 6, 7, 9, 10, 13, 14, 16, 19], [0.8293, 0.6049, 0.93, 0.9055, 0.9358, 0.8372, 0.96, 0.9451, 0.9974, 0.9804]): _vg.add([_i], _w, 'REPLACE')
_vg = ob_cube.vertex_groups.new(name='Bone.005')
for _i, _w in zip([4, 12, 15, 17, 26, 27, 28, 34, 45, 46, 48, 49], [0.06253, 0.06956, 0.6727, 0.09239, 0.9605, 0.9658, 0.9854, 0.9598, 0.8513, 0.6015, 0.9447, 0.9608]): _vg.add([_i], _w, 'REPLACE')
_vg = ob_cube.vertex_groups.new(name='Bone.010')
for _i, _w in zip([26, 27, 34, 45, 46, 48, 49, 68, 69, 70, 71, 72, 73, 74, 75], [0.02893, 0.01841, 0.03042, 0.1487, 0.3985, 0.05528, 0.02848, 1.0, 1.0, 1.0, 1.0, 1.0, 1.0, 1.0, 1.0]): _vg.add([_i], _w, 'REPLACE')
_vg = ob_cube.vertex_groups.new(name='Bone.011')
_vg.add([124, 125, 126, 127, 128, 129, 130, 131], 1.0, 'REPLACE')
_vg = ob_cube.vertex_groups.new(name='Bone.007')
for _i, _w in zip([2, 3, 9, 10, 92, 93, 94, 95, 96, 97, 98, 99], [0.12, 0.3372, 0.01524, 0.1238, 0.8228, 0.8913, 0.9751, 0.9868, 0.6185, 0.8552, 1.0, 1.0]): _vg.add([_i], _w, 'REPLACE')
_vg = ob_cube.vertex_groups.new(name='Bone.008')
for _i, _w in zip([92, 93, 96, 97], [0.1772, 0.1087, 0.3815, 0.1448]): _vg.add([_i], _w, 'REPLACE')
_vg = ob_cube.vertex_groups.new(name='Bone.009')
for _i, _w in zip([100, 101, 102, 103, 104, 105, 106, 107, 108, 109, 110, 111, 112, 113, 114, 115], [1.0, 1.0, 1.0, 1.0, 1.0, 1.0, 1.0, 1.0, 1.0, 1.0, 1.0, 1.0, 1.0, 1.0, 1.0, 1.0]): _vg.add([_i], _w, 'REPLACE')
_vg = ob_cube.vertex_groups.new(name='Bone.012')
for _i, _w in zip([4, 5, 6, 7, 12, 14, 15, 17, 18, 22, 23, 30, 35, 36, 37, 40, 47], [0.9166, 0.9476, 0.03917, 0.07436, 0.8062, 0.03085, 0.1963, 0.008556, 0.1143, 1.0, 1.0, 1.0, 1.0, 1.0, 1.0, 1.0, 1.0]): _vg.add([_i], _w, 'REPLACE')
_vg = ob_cube.vertex_groups.new(name='Bone.013')
_vg.add([76, 77, 78, 79, 80, 81, 82, 83], 1.0, 'REPLACE')
_vg = ob_cube.vertex_groups.new(name='Bone.014')
_vg.add([132, 133, 134, 135, 136, 137, 138, 139], 1.0, 'REPLACE')
_vg = ob_cube.vertex_groups.new(name='Bone.015')
for _i, _w in zip([8, 11, 12, 15, 17, 18, 25, 29, 32, 33, 43, 44, 50, 51], [0.05756, 0.09109, 0.0856, 0.09355, 0.718, 0.6924, 1.0, 1.0, 1.0, 1.0, 1.0, 1.0, 1.0, 1.0]): _vg.add([_i], _w, 'REPLACE')
_vg = ob_cube.vertex_groups.new(name='Bone.016')
_vg.add([60, 61, 62, 63, 64, 65, 66, 67], 1.0, 'REPLACE')
_vg = ob_cube.vertex_groups.new(name='Bone.017')
_vg.add([116, 117, 118, 119, 120, 121, 122, 123], 1.0, 'REPLACE')
_vg = ob_cube.vertex_groups.new(name='Bone.018')
for _i, _w in zip([0, 1, 2, 3, 8, 10, 11, 17, 18, 20, 21, 24, 31, 38, 39, 41, 42], [0.9708, 0.9658, 0.04254, 0.05294, 0.9189, 0.01566, 0.8756, 0.136, 0.1497, 0.9789, 0.9671, 0.9951, 0.9991, 0.5442, 0.5744, 0.9531, 0.9481]): _vg.add([_i], _w, 'REPLACE')
_vg = ob_cube.vertex_groups.new(name='Bone.019')
for _i, _w in zip([21, 38, 39, 41, 42, 52, 53, 54, 55, 56, 57, 58, 59], [0.01585, 0.4558, 0.4256, 0.0438, 0.05188, 1.0, 1.0, 1.0, 1.0, 1.0, 1.0, 1.0, 1.0]): _vg.add([_i], _w, 'REPLACE')
_vg = ob_cube.vertex_groups.new(name='Bone.020')
_vg.add([84, 85, 86, 87, 88, 89, 90, 91], 1.0, 'REPLACE')
_m = ob_cube.modifiers.new('LeftHand', 'ARMATURE')
_m.object = ob_lefthand

# ---- collection membership
col_collection.objects.link(ob_light)
col_collection.objects.link(ob_camera)
col_collection.objects.link(ob_camera_001)
col_collection.objects.link(ob_lefthand)
col_collection.objects.link(ob_cube)

# ---- scene / render settings (as saved in the file)
scene.camera = ob_camera
scene.frame_start = 1; scene.frame_end = 250; scene.frame_set(10)
scene.render.engine = 'BLENDER_EEVEE_NEXT'
scene.cycles.use_denoising = False
scene.cycles.samples = 128
scene.cycles.sampling_pattern = 'TABULATED_SOBOL'
scene.cycles.use_adaptive_sampling = False
scene.cycles.use_light_tree = False
scene.view_settings.view_transform = 'Filmic'
bpy.context.view_layer.update()
